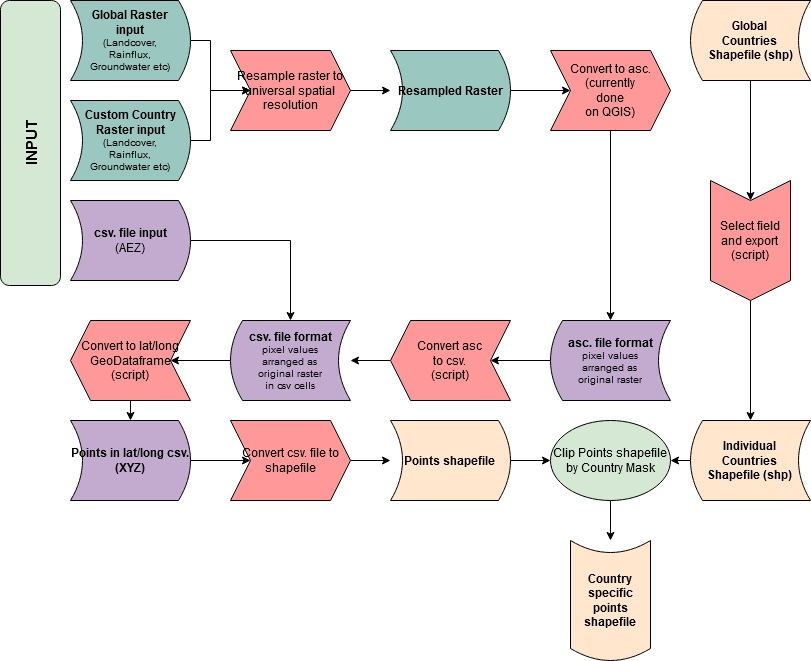

The diagram above was exported from draw.io. Its source (the exported page's mxGraphModel, read from the mxfile embedded in the PNG):
<mxGraphModel dx="1038" dy="575" grid="1" gridSize="10" guides="1" tooltips="1" connect="1" arrows="1" fold="1" page="1" pageScale="1" pageWidth="850" pageHeight="1100" math="0" shadow="0">
  <root>
    <mxCell id="0" />
    <mxCell id="1" parent="0" />
    <mxCell id="AgDxJPGYMWmSVc8Zg4tq-12" style="edgeStyle=orthogonalEdgeStyle;rounded=0;orthogonalLoop=1;jettySize=auto;html=1;exitX=0.5;exitY=1;exitDx=0;exitDy=0;" parent="1" source="AgDxJPGYMWmSVc8Zg4tq-6" target="AgDxJPGYMWmSVc8Zg4tq-8" edge="1">
      <mxGeometry relative="1" as="geometry" />
    </mxCell>
    <mxCell id="AgDxJPGYMWmSVc8Zg4tq-6" value="&lt;div&gt;&lt;b&gt;Global &lt;br&gt;&lt;/b&gt;&lt;/div&gt;&lt;div&gt;&lt;b&gt;Countries &lt;br&gt;&lt;/b&gt;&lt;/div&gt;&lt;div&gt;&lt;b&gt;Shapefile (shp)&lt;/b&gt;&lt;/div&gt;" style="shape=dataStorage;whiteSpace=wrap;html=1;fillColor=#FFE6CC;" parent="1" vertex="1">
      <mxGeometry x="700" y="40" width="120" height="80" as="geometry" />
    </mxCell>
    <mxCell id="QrS1wQq13w4Vyv51rjWd-6" style="edgeStyle=orthogonalEdgeStyle;rounded=0;orthogonalLoop=1;jettySize=auto;html=1;exitX=0;exitY=0.5;exitDx=0;exitDy=0;" parent="1" source="AgDxJPGYMWmSVc8Zg4tq-7" target="QrS1wQq13w4Vyv51rjWd-1" edge="1">
      <mxGeometry relative="1" as="geometry" />
    </mxCell>
    <mxCell id="AgDxJPGYMWmSVc8Zg4tq-7" value="&lt;div&gt;&lt;b&gt;Global Raster &lt;br&gt;&lt;/b&gt;&lt;/div&gt;&lt;div&gt;&lt;b&gt;input&lt;/b&gt;&lt;/div&gt;&lt;div style=&quot;font-size: 10px&quot;&gt;&lt;font style=&quot;font-size: 10px&quot;&gt;(Landcover, &lt;br&gt;&lt;/font&gt;&lt;/div&gt;&lt;div style=&quot;font-size: 10px&quot;&gt;&lt;font style=&quot;font-size: 10px&quot;&gt;Rainflux, &lt;br&gt;&lt;/font&gt;&lt;/div&gt;&lt;div style=&quot;font-size: 10px&quot;&gt;&lt;font style=&quot;font-size: 10px&quot;&gt;Groundwater etc)&lt;/font&gt;&lt;/div&gt;" style="shape=dataStorage;whiteSpace=wrap;html=1;fillColor=#9AC7BF;direction=west;" parent="1" vertex="1">
      <mxGeometry x="80" y="40" width="120" height="80" as="geometry" />
    </mxCell>
    <mxCell id="AgDxJPGYMWmSVc8Zg4tq-17" style="edgeStyle=orthogonalEdgeStyle;rounded=0;orthogonalLoop=1;jettySize=auto;html=1;exitX=1;exitY=0.5;exitDx=0;exitDy=0;entryX=0.5;entryY=0;entryDx=0;entryDy=0;" parent="1" source="AgDxJPGYMWmSVc8Zg4tq-8" target="AgDxJPGYMWmSVc8Zg4tq-14" edge="1">
      <mxGeometry relative="1" as="geometry">
        <mxPoint x="760" y="360" as="sourcePoint" />
      </mxGeometry>
    </mxCell>
    <mxCell id="AgDxJPGYMWmSVc8Zg4tq-8" value="&lt;div&gt;Select field &lt;br&gt;&lt;/div&gt;&lt;div&gt;and export&lt;/div&gt;&lt;div&gt;(script)&lt;br&gt;&lt;/div&gt;" style="shape=step;perimeter=stepPerimeter;whiteSpace=wrap;html=1;fixedSize=1;fillColor=#FF9999;rotation=0;direction=south;" parent="1" vertex="1">
      <mxGeometry x="720" y="220" width="80" height="120" as="geometry" />
    </mxCell>
    <mxCell id="QrS1wQq13w4Vyv51rjWd-9" style="edgeStyle=orthogonalEdgeStyle;rounded=0;orthogonalLoop=1;jettySize=auto;html=1;exitX=0.5;exitY=1;exitDx=0;exitDy=0;entryX=0.5;entryY=0;entryDx=0;entryDy=0;" parent="1" source="AgDxJPGYMWmSVc8Zg4tq-9" target="AgDxJPGYMWmSVc8Zg4tq-15" edge="1">
      <mxGeometry relative="1" as="geometry" />
    </mxCell>
    <mxCell id="AgDxJPGYMWmSVc8Zg4tq-9" value="&lt;div&gt;Convert to asc.&lt;/div&gt;&lt;div&gt;(currently &lt;br&gt;&lt;/div&gt;&lt;div&gt;done&lt;/div&gt;&lt;div&gt;on QGIS)&lt;br&gt;&lt;/div&gt;" style="shape=step;perimeter=stepPerimeter;whiteSpace=wrap;html=1;fixedSize=1;fillColor=#FF9999;direction=east;" parent="1" vertex="1">
      <mxGeometry x="560" y="90" width="120" height="80" as="geometry" />
    </mxCell>
    <mxCell id="QrS1wQq13w4Vyv51rjWd-18" style="edgeStyle=orthogonalEdgeStyle;rounded=0;orthogonalLoop=1;jettySize=auto;html=1;exitX=0;exitY=0.5;exitDx=0;exitDy=0;entryX=1;entryY=0.5;entryDx=0;entryDy=0;" parent="1" source="AgDxJPGYMWmSVc8Zg4tq-14" target="AgDxJPGYMWmSVc8Zg4tq-30" edge="1">
      <mxGeometry relative="1" as="geometry" />
    </mxCell>
    <mxCell id="AgDxJPGYMWmSVc8Zg4tq-14" value="&lt;div&gt;&lt;b&gt;Individual &lt;br&gt;&lt;/b&gt;&lt;/div&gt;&lt;div&gt;&lt;b&gt;Countries&lt;/b&gt;&lt;/div&gt;&lt;div&gt;&lt;b&gt;Shapefile (shp)&lt;br&gt;&lt;/b&gt;&lt;/div&gt;" style="shape=dataStorage;whiteSpace=wrap;html=1;fillColor=#FFE6CC;" parent="1" vertex="1">
      <mxGeometry x="700" y="460" width="120" height="80" as="geometry" />
    </mxCell>
    <mxCell id="QrS1wQq13w4Vyv51rjWd-10" style="edgeStyle=orthogonalEdgeStyle;rounded=0;orthogonalLoop=1;jettySize=auto;html=1;exitX=0;exitY=0.5;exitDx=0;exitDy=0;" parent="1" source="AgDxJPGYMWmSVc8Zg4tq-15" target="AgDxJPGYMWmSVc8Zg4tq-18" edge="1">
      <mxGeometry relative="1" as="geometry" />
    </mxCell>
    <mxCell id="AgDxJPGYMWmSVc8Zg4tq-15" value="&lt;div&gt;&lt;b&gt;asc. file format&lt;/b&gt;&lt;/div&gt;&lt;div style=&quot;font-size: 10px&quot;&gt;&lt;font style=&quot;font-size: 10px&quot;&gt;pixel values &lt;br&gt;&lt;/font&gt;&lt;/div&gt;&lt;div style=&quot;font-size: 10px&quot;&gt;&lt;font style=&quot;font-size: 10px&quot;&gt;arranged as &lt;br&gt;&lt;/font&gt;&lt;/div&gt;&lt;div style=&quot;font-size: 10px&quot;&gt;&lt;font style=&quot;font-size: 10px&quot;&gt;original raster&lt;/font&gt;&lt;/div&gt;" style="shape=dataStorage;whiteSpace=wrap;html=1;fillColor=#C3ABD0;" parent="1" vertex="1">
      <mxGeometry x="560" y="360" width="120" height="80" as="geometry" />
    </mxCell>
    <mxCell id="QrS1wQq13w4Vyv51rjWd-12" style="edgeStyle=orthogonalEdgeStyle;rounded=0;orthogonalLoop=1;jettySize=auto;html=1;exitX=1;exitY=0.5;exitDx=0;exitDy=0;entryX=1;entryY=0.5;entryDx=0;entryDy=0;" parent="1" source="AgDxJPGYMWmSVc8Zg4tq-18" target="AgDxJPGYMWmSVc8Zg4tq-20" edge="1">
      <mxGeometry relative="1" as="geometry" />
    </mxCell>
    <mxCell id="AgDxJPGYMWmSVc8Zg4tq-18" value="&lt;div&gt;Convert asc &lt;br&gt;&lt;/div&gt;&lt;div&gt;to csv.&lt;/div&gt;&lt;div&gt;(script)&lt;br&gt;&lt;/div&gt;" style="shape=step;perimeter=stepPerimeter;whiteSpace=wrap;html=1;fixedSize=1;fillColor=#FF9999;direction=west;" parent="1" vertex="1">
      <mxGeometry x="400" y="360" width="120" height="80" as="geometry" />
    </mxCell>
    <mxCell id="QrS1wQq13w4Vyv51rjWd-13" style="edgeStyle=orthogonalEdgeStyle;rounded=0;orthogonalLoop=1;jettySize=auto;html=1;exitX=0;exitY=0.5;exitDx=0;exitDy=0;" parent="1" source="AgDxJPGYMWmSVc8Zg4tq-20" target="AgDxJPGYMWmSVc8Zg4tq-22" edge="1">
      <mxGeometry relative="1" as="geometry" />
    </mxCell>
    <mxCell id="AgDxJPGYMWmSVc8Zg4tq-20" value="&lt;div&gt;&lt;b&gt;csv. file format&lt;/b&gt;&lt;/div&gt;&lt;div style=&quot;font-size: 10px&quot;&gt;&lt;font style=&quot;font-size: 10px&quot;&gt;pixel values &lt;br&gt;&lt;/font&gt;&lt;/div&gt;&lt;div style=&quot;font-size: 10px&quot;&gt;&lt;font style=&quot;font-size: 10px&quot;&gt;arranged as &lt;br&gt;&lt;/font&gt;&lt;/div&gt;&lt;div style=&quot;font-size: 10px&quot;&gt;&lt;font style=&quot;font-size: 10px&quot;&gt;original raster &lt;br&gt;&lt;/font&gt;&lt;/div&gt;&lt;div style=&quot;font-size: 10px&quot;&gt;&lt;font style=&quot;font-size: 10px&quot;&gt;in csv cells&lt;br&gt;&lt;/font&gt;&lt;/div&gt;" style="shape=dataStorage;whiteSpace=wrap;html=1;fillColor=#C3ABD0;" parent="1" vertex="1">
      <mxGeometry x="240" y="360" width="120" height="80" as="geometry" />
    </mxCell>
    <mxCell id="QrS1wQq13w4Vyv51rjWd-14" style="edgeStyle=orthogonalEdgeStyle;rounded=0;orthogonalLoop=1;jettySize=auto;html=1;exitX=0.5;exitY=0;exitDx=0;exitDy=0;entryX=0.5;entryY=1;entryDx=0;entryDy=0;" parent="1" source="AgDxJPGYMWmSVc8Zg4tq-22" target="AgDxJPGYMWmSVc8Zg4tq-24" edge="1">
      <mxGeometry relative="1" as="geometry" />
    </mxCell>
    <mxCell id="AgDxJPGYMWmSVc8Zg4tq-22" value="&lt;div&gt;Convert to lat/long GeoDataframe&lt;/div&gt;&lt;div&gt;(script)&lt;br&gt;&lt;/div&gt;" style="shape=step;perimeter=stepPerimeter;whiteSpace=wrap;html=1;fixedSize=1;fillColor=#FF9999;direction=west;" parent="1" vertex="1">
      <mxGeometry x="80" y="360" width="120" height="80" as="geometry" />
    </mxCell>
    <mxCell id="QrS1wQq13w4Vyv51rjWd-15" style="edgeStyle=orthogonalEdgeStyle;rounded=0;orthogonalLoop=1;jettySize=auto;html=1;exitX=0;exitY=0.5;exitDx=0;exitDy=0;" parent="1" source="AgDxJPGYMWmSVc8Zg4tq-24" target="AgDxJPGYMWmSVc8Zg4tq-27" edge="1">
      <mxGeometry relative="1" as="geometry" />
    </mxCell>
    <mxCell id="AgDxJPGYMWmSVc8Zg4tq-24" value="&lt;div&gt;&lt;b&gt;Points in lat/long csv. (XYZ)&lt;br&gt;&lt;/b&gt;&lt;/div&gt;" style="shape=dataStorage;whiteSpace=wrap;html=1;fillColor=#C3ABD0;direction=west;" parent="1" vertex="1">
      <mxGeometry x="80" y="460" width="120" height="80" as="geometry" />
    </mxCell>
    <mxCell id="QrS1wQq13w4Vyv51rjWd-16" style="edgeStyle=orthogonalEdgeStyle;rounded=0;orthogonalLoop=1;jettySize=auto;html=1;exitX=1;exitY=0.5;exitDx=0;exitDy=0;entryX=1;entryY=0.5;entryDx=0;entryDy=0;" parent="1" source="AgDxJPGYMWmSVc8Zg4tq-27" target="AgDxJPGYMWmSVc8Zg4tq-28" edge="1">
      <mxGeometry relative="1" as="geometry" />
    </mxCell>
    <mxCell id="AgDxJPGYMWmSVc8Zg4tq-27" value="Convert csv. file to shapefile" style="shape=step;perimeter=stepPerimeter;whiteSpace=wrap;html=1;fixedSize=1;fillColor=#FF9999;direction=east;" parent="1" vertex="1">
      <mxGeometry x="240" y="460" width="120" height="80" as="geometry" />
    </mxCell>
    <mxCell id="QrS1wQq13w4Vyv51rjWd-17" style="edgeStyle=orthogonalEdgeStyle;rounded=0;orthogonalLoop=1;jettySize=auto;html=1;exitX=0;exitY=0.5;exitDx=0;exitDy=0;entryX=0;entryY=0.5;entryDx=0;entryDy=0;" parent="1" source="AgDxJPGYMWmSVc8Zg4tq-28" target="AgDxJPGYMWmSVc8Zg4tq-30" edge="1">
      <mxGeometry relative="1" as="geometry" />
    </mxCell>
    <mxCell id="AgDxJPGYMWmSVc8Zg4tq-28" value="&lt;div&gt;&lt;b&gt;Points shapefile&lt;br&gt;&lt;/b&gt;&lt;/div&gt;" style="shape=dataStorage;whiteSpace=wrap;html=1;fillColor=#FFE6CC;direction=west;" parent="1" vertex="1">
      <mxGeometry x="400" y="460" width="120" height="80" as="geometry" />
    </mxCell>
    <mxCell id="QrS1wQq13w4Vyv51rjWd-19" style="edgeStyle=orthogonalEdgeStyle;rounded=0;orthogonalLoop=1;jettySize=auto;html=1;exitX=0.5;exitY=1;exitDx=0;exitDy=0;entryX=1;entryY=0.5;entryDx=0;entryDy=0;" parent="1" source="AgDxJPGYMWmSVc8Zg4tq-30" target="AgDxJPGYMWmSVc8Zg4tq-33" edge="1">
      <mxGeometry relative="1" as="geometry" />
    </mxCell>
    <mxCell id="AgDxJPGYMWmSVc8Zg4tq-30" value="&lt;div&gt;Clip Points shapefile by Country Mask&lt;/div&gt;" style="ellipse;whiteSpace=wrap;html=1;fillColor=#D5E8D4;" parent="1" vertex="1">
      <mxGeometry x="560" y="460" width="120" height="80" as="geometry" />
    </mxCell>
    <mxCell id="AgDxJPGYMWmSVc8Zg4tq-33" value="&lt;b&gt;Country specific points shapefile&lt;/b&gt;" style="shape=dataStorage;whiteSpace=wrap;html=1;fillColor=#FFE6CC;direction=north;" parent="1" vertex="1">
      <mxGeometry x="580" y="580" width="80" height="120" as="geometry" />
    </mxCell>
    <mxCell id="QrS1wQq13w4Vyv51rjWd-7" style="edgeStyle=orthogonalEdgeStyle;rounded=0;orthogonalLoop=1;jettySize=auto;html=1;exitX=1;exitY=0.5;exitDx=0;exitDy=0;entryX=1;entryY=0.5;entryDx=0;entryDy=0;" parent="1" source="QrS1wQq13w4Vyv51rjWd-1" target="QrS1wQq13w4Vyv51rjWd-2" edge="1">
      <mxGeometry relative="1" as="geometry" />
    </mxCell>
    <mxCell id="QrS1wQq13w4Vyv51rjWd-1" value="&lt;div&gt;Resample raster to universal spatial resolution&lt;/div&gt;" style="shape=step;perimeter=stepPerimeter;whiteSpace=wrap;html=1;fixedSize=1;fillColor=#FF9999;direction=east;" parent="1" vertex="1">
      <mxGeometry x="240" y="90" width="120" height="80" as="geometry" />
    </mxCell>
    <mxCell id="QrS1wQq13w4Vyv51rjWd-8" style="edgeStyle=orthogonalEdgeStyle;rounded=0;orthogonalLoop=1;jettySize=auto;html=1;exitX=0;exitY=0.5;exitDx=0;exitDy=0;" parent="1" source="QrS1wQq13w4Vyv51rjWd-2" target="AgDxJPGYMWmSVc8Zg4tq-9" edge="1">
      <mxGeometry relative="1" as="geometry" />
    </mxCell>
    <mxCell id="QrS1wQq13w4Vyv51rjWd-2" value="&lt;div&gt;&lt;b&gt;Resampled Raster&lt;/b&gt;&lt;/div&gt;" style="shape=dataStorage;whiteSpace=wrap;html=1;fillColor=#9AC7BF;direction=west;" parent="1" vertex="1">
      <mxGeometry x="400" y="90" width="120" height="80" as="geometry" />
    </mxCell>
    <mxCell id="Dm27c8WCtNZVRgdmwW0K-2" style="edgeStyle=orthogonalEdgeStyle;rounded=0;orthogonalLoop=1;jettySize=auto;html=1;exitX=0;exitY=0.5;exitDx=0;exitDy=0;entryX=0;entryY=0.5;entryDx=0;entryDy=0;" edge="1" parent="1" source="Dm27c8WCtNZVRgdmwW0K-1" target="QrS1wQq13w4Vyv51rjWd-1">
      <mxGeometry relative="1" as="geometry" />
    </mxCell>
    <mxCell id="Dm27c8WCtNZVRgdmwW0K-1" value="&lt;b&gt;Custom Country Raster input&lt;/b&gt;&lt;div style=&quot;font-size: 10px&quot;&gt;&lt;font style=&quot;font-size: 10px&quot;&gt;(Landcover, &lt;br&gt;&lt;/font&gt;&lt;/div&gt;&lt;div style=&quot;font-size: 10px&quot;&gt;&lt;font style=&quot;font-size: 10px&quot;&gt;Rainflux, &lt;br&gt;&lt;/font&gt;&lt;/div&gt;&lt;div style=&quot;font-size: 10px&quot;&gt;&lt;font style=&quot;font-size: 10px&quot;&gt;Groundwater etc)&lt;/font&gt;&lt;/div&gt;" style="shape=dataStorage;whiteSpace=wrap;html=1;fillColor=#9AC7BF;direction=west;" vertex="1" parent="1">
      <mxGeometry x="80" y="140" width="120" height="80" as="geometry" />
    </mxCell>
    <mxCell id="Dm27c8WCtNZVRgdmwW0K-4" style="edgeStyle=orthogonalEdgeStyle;rounded=0;orthogonalLoop=1;jettySize=auto;html=1;exitX=0;exitY=0.5;exitDx=0;exitDy=0;entryX=0.5;entryY=0;entryDx=0;entryDy=0;" edge="1" parent="1" source="Dm27c8WCtNZVRgdmwW0K-3" target="AgDxJPGYMWmSVc8Zg4tq-20">
      <mxGeometry relative="1" as="geometry" />
    </mxCell>
    <mxCell id="Dm27c8WCtNZVRgdmwW0K-3" value="&lt;div&gt;&lt;b&gt;csv. file input&lt;/b&gt;&lt;/div&gt;(AEZ)" style="shape=dataStorage;whiteSpace=wrap;html=1;fillColor=#C3ABD0;direction=west;" vertex="1" parent="1">
      <mxGeometry x="80" y="240" width="120" height="80" as="geometry" />
    </mxCell>
    <mxCell id="Dm27c8WCtNZVRgdmwW0K-7" value="&lt;font style=&quot;font-size: 15px&quot;&gt;&lt;b&gt;INPUT&lt;/b&gt;&lt;/font&gt;" style="rounded=1;whiteSpace=wrap;html=1;fillColor=#D5E8D4;rotation=-90;" vertex="1" parent="1">
      <mxGeometry x="-102.5" y="152.5" width="285" height="60" as="geometry" />
    </mxCell>
  </root>
</mxGraphModel>